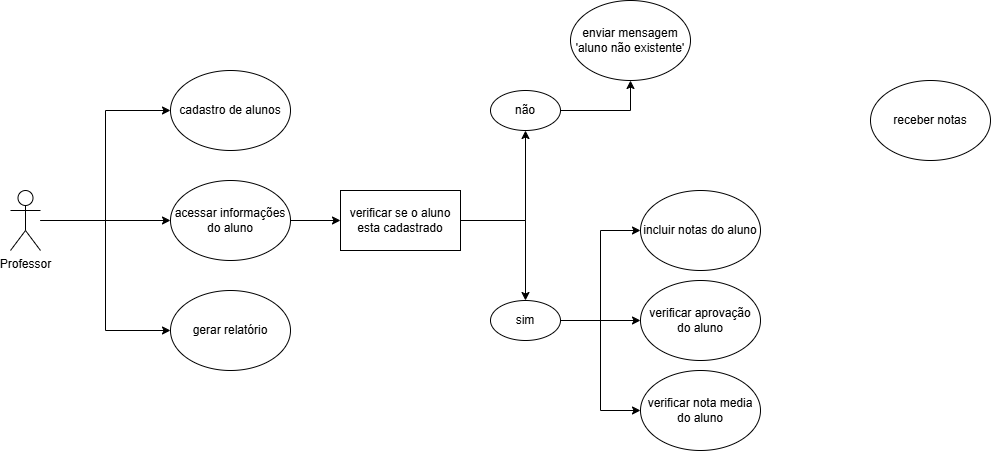

The diagram above was exported from draw.io. Its source (the exported page's mxGraphModel, read from the mxfile embedded in the PNG):
<mxGraphModel dx="872" dy="473" grid="1" gridSize="10" guides="1" tooltips="1" connect="1" arrows="1" fold="1" page="1" pageScale="1" pageWidth="827" pageHeight="1169" math="0" shadow="0">
  <root>
    <mxCell id="0" />
    <mxCell id="1" parent="0" />
    <mxCell id="xc0Y90s9esOmX1etOXIl-44" style="edgeStyle=orthogonalEdgeStyle;rounded=0;orthogonalLoop=1;jettySize=auto;html=1;entryX=0;entryY=0.5;entryDx=0;entryDy=0;" edge="1" parent="1" source="xc0Y90s9esOmX1etOXIl-1" target="xc0Y90s9esOmX1etOXIl-4">
      <mxGeometry relative="1" as="geometry" />
    </mxCell>
    <mxCell id="xc0Y90s9esOmX1etOXIl-45" style="edgeStyle=orthogonalEdgeStyle;rounded=0;orthogonalLoop=1;jettySize=auto;html=1;" edge="1" parent="1" source="xc0Y90s9esOmX1etOXIl-1" target="xc0Y90s9esOmX1etOXIl-34">
      <mxGeometry relative="1" as="geometry" />
    </mxCell>
    <mxCell id="xc0Y90s9esOmX1etOXIl-46" style="edgeStyle=orthogonalEdgeStyle;rounded=0;orthogonalLoop=1;jettySize=auto;html=1;entryX=0;entryY=0.5;entryDx=0;entryDy=0;" edge="1" parent="1" source="xc0Y90s9esOmX1etOXIl-1" target="xc0Y90s9esOmX1etOXIl-5">
      <mxGeometry relative="1" as="geometry" />
    </mxCell>
    <mxCell id="xc0Y90s9esOmX1etOXIl-1" value="Professor&lt;div&gt;&lt;br&gt;&lt;/div&gt;" style="shape=umlActor;verticalLabelPosition=bottom;verticalAlign=top;html=1;outlineConnect=0;" vertex="1" parent="1">
      <mxGeometry x="50" y="330" width="30" height="60" as="geometry" />
    </mxCell>
    <mxCell id="xc0Y90s9esOmX1etOXIl-4" value="gerar relatório" style="ellipse;whiteSpace=wrap;html=1;" vertex="1" parent="1">
      <mxGeometry x="210" y="430" width="120" height="80" as="geometry" />
    </mxCell>
    <mxCell id="xc0Y90s9esOmX1etOXIl-5" value="cadastro de alunos" style="ellipse;whiteSpace=wrap;html=1;" vertex="1" parent="1">
      <mxGeometry x="210" y="210" width="120" height="80" as="geometry" />
    </mxCell>
    <mxCell id="xc0Y90s9esOmX1etOXIl-6" value="incluir notas do aluno" style="ellipse;whiteSpace=wrap;html=1;" vertex="1" parent="1">
      <mxGeometry x="680" y="330" width="120" height="80" as="geometry" />
    </mxCell>
    <mxCell id="xc0Y90s9esOmX1etOXIl-7" value="verificar aprovação do aluno" style="ellipse;whiteSpace=wrap;html=1;" vertex="1" parent="1">
      <mxGeometry x="680" y="420" width="120" height="80" as="geometry" />
    </mxCell>
    <mxCell id="xc0Y90s9esOmX1etOXIl-8" value="verificar nota media do aluno" style="ellipse;whiteSpace=wrap;html=1;" vertex="1" parent="1">
      <mxGeometry x="680" y="510" width="120" height="80" as="geometry" />
    </mxCell>
    <mxCell id="xc0Y90s9esOmX1etOXIl-38" style="edgeStyle=orthogonalEdgeStyle;rounded=0;orthogonalLoop=1;jettySize=auto;html=1;entryX=0.5;entryY=0;entryDx=0;entryDy=0;" edge="1" parent="1" source="xc0Y90s9esOmX1etOXIl-10" target="xc0Y90s9esOmX1etOXIl-16">
      <mxGeometry relative="1" as="geometry" />
    </mxCell>
    <mxCell id="xc0Y90s9esOmX1etOXIl-39" style="edgeStyle=orthogonalEdgeStyle;rounded=0;orthogonalLoop=1;jettySize=auto;html=1;" edge="1" parent="1" source="xc0Y90s9esOmX1etOXIl-10" target="xc0Y90s9esOmX1etOXIl-17">
      <mxGeometry relative="1" as="geometry" />
    </mxCell>
    <mxCell id="xc0Y90s9esOmX1etOXIl-10" value="verificar se o aluno esta cadastrado" style="rounded=0;whiteSpace=wrap;html=1;" vertex="1" parent="1">
      <mxGeometry x="380" y="330" width="120" height="60" as="geometry" />
    </mxCell>
    <mxCell id="xc0Y90s9esOmX1etOXIl-41" style="edgeStyle=orthogonalEdgeStyle;rounded=0;orthogonalLoop=1;jettySize=auto;html=1;" edge="1" parent="1" source="xc0Y90s9esOmX1etOXIl-16" target="xc0Y90s9esOmX1etOXIl-8">
      <mxGeometry relative="1" as="geometry">
        <Array as="points">
          <mxPoint x="640" y="460" />
          <mxPoint x="640" y="550" />
        </Array>
      </mxGeometry>
    </mxCell>
    <mxCell id="xc0Y90s9esOmX1etOXIl-42" style="edgeStyle=orthogonalEdgeStyle;rounded=0;orthogonalLoop=1;jettySize=auto;html=1;" edge="1" parent="1" source="xc0Y90s9esOmX1etOXIl-16" target="xc0Y90s9esOmX1etOXIl-7">
      <mxGeometry relative="1" as="geometry" />
    </mxCell>
    <mxCell id="xc0Y90s9esOmX1etOXIl-43" style="edgeStyle=orthogonalEdgeStyle;rounded=0;orthogonalLoop=1;jettySize=auto;html=1;entryX=0;entryY=0.5;entryDx=0;entryDy=0;" edge="1" parent="1" source="xc0Y90s9esOmX1etOXIl-16" target="xc0Y90s9esOmX1etOXIl-6">
      <mxGeometry relative="1" as="geometry" />
    </mxCell>
    <mxCell id="xc0Y90s9esOmX1etOXIl-16" value="sim" style="ellipse;whiteSpace=wrap;html=1;" vertex="1" parent="1">
      <mxGeometry x="530" y="440" width="70" height="40" as="geometry" />
    </mxCell>
    <mxCell id="xc0Y90s9esOmX1etOXIl-40" style="edgeStyle=orthogonalEdgeStyle;rounded=0;orthogonalLoop=1;jettySize=auto;html=1;" edge="1" parent="1" source="xc0Y90s9esOmX1etOXIl-17" target="xc0Y90s9esOmX1etOXIl-21">
      <mxGeometry relative="1" as="geometry" />
    </mxCell>
    <mxCell id="xc0Y90s9esOmX1etOXIl-17" value="não" style="ellipse;whiteSpace=wrap;html=1;" vertex="1" parent="1">
      <mxGeometry x="530" y="230" width="70" height="40" as="geometry" />
    </mxCell>
    <mxCell id="xc0Y90s9esOmX1etOXIl-18" value="receber notas" style="ellipse;whiteSpace=wrap;html=1;" vertex="1" parent="1">
      <mxGeometry x="910" y="220" width="120" height="80" as="geometry" />
    </mxCell>
    <mxCell id="xc0Y90s9esOmX1etOXIl-21" value="enviar mensagem 'aluno não existente'" style="ellipse;whiteSpace=wrap;html=1;" vertex="1" parent="1">
      <mxGeometry x="610" y="140" width="120" height="80" as="geometry" />
    </mxCell>
    <mxCell id="xc0Y90s9esOmX1etOXIl-35" style="edgeStyle=orthogonalEdgeStyle;rounded=0;orthogonalLoop=1;jettySize=auto;html=1;entryX=0;entryY=0.5;entryDx=0;entryDy=0;" edge="1" parent="1" source="xc0Y90s9esOmX1etOXIl-34" target="xc0Y90s9esOmX1etOXIl-10">
      <mxGeometry relative="1" as="geometry" />
    </mxCell>
    <mxCell id="xc0Y90s9esOmX1etOXIl-34" value="acessar informações do aluno" style="ellipse;whiteSpace=wrap;html=1;" vertex="1" parent="1">
      <mxGeometry x="210" y="320" width="120" height="80" as="geometry" />
    </mxCell>
  </root>
</mxGraphModel>